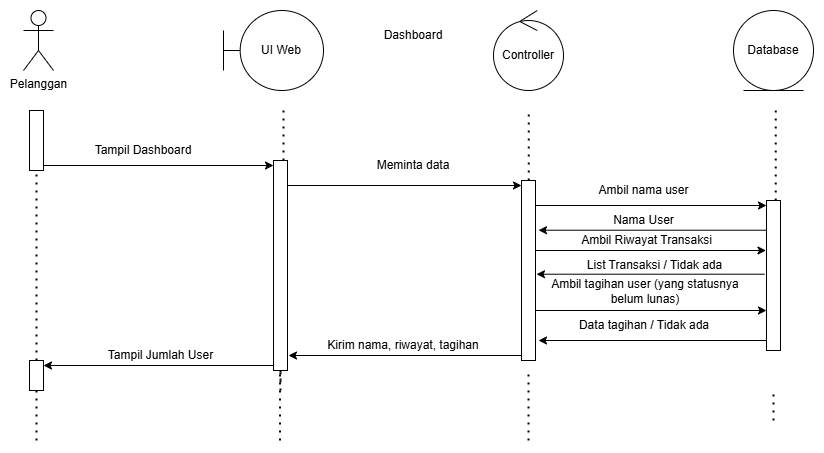

The diagram above was exported from draw.io. Its source (the exported page's mxGraphModel, read from the mxfile embedded in the PNG):
<mxGraphModel dx="2084" dy="1054" grid="1" gridSize="10" guides="1" tooltips="1" connect="1" arrows="1" fold="1" page="1" pageScale="1" pageWidth="827" pageHeight="1169" math="0" shadow="0">
  <root>
    <mxCell id="0" />
    <mxCell id="1" parent="0" />
    <mxCell id="2" parent="1" style="shape=umlBoundary;whiteSpace=wrap;html=1;" value="UI Web" vertex="1">
      <mxGeometry height="80" width="100" x="2228" y="1010" as="geometry" />
    </mxCell>
    <mxCell id="3" parent="1" style="ellipse;shape=umlControl;whiteSpace=wrap;html=1;" value="Controller" vertex="1">
      <mxGeometry height="80" width="70" x="2498" y="1010" as="geometry" />
    </mxCell>
    <mxCell id="4" parent="1" style="ellipse;shape=umlEntity;whiteSpace=wrap;html=1;" value="Database" vertex="1">
      <mxGeometry height="80" width="80" x="2738" y="1010" as="geometry" />
    </mxCell>
    <mxCell id="5" edge="1" parent="1" source="9" style="endArrow=none;dashed=1;html=1;dashPattern=1 3;strokeWidth=2;rounded=0;" value="">
      <mxGeometry height="50" relative="1" width="50" as="geometry">
        <mxPoint x="2040.75" y="1600" as="sourcePoint" />
        <mxPoint x="2045.25" y="1110" as="targetPoint" />
      </mxGeometry>
    </mxCell>
    <mxCell id="6" edge="1" parent="1" style="endArrow=none;dashed=1;html=1;dashPattern=1 3;strokeWidth=2;rounded=0;" value="">
      <mxGeometry height="50" relative="1" width="50" as="geometry">
        <mxPoint x="2533.25" y="1180" as="sourcePoint" />
        <mxPoint x="2533.25" y="1110" as="targetPoint" />
      </mxGeometry>
    </mxCell>
    <mxCell id="7" edge="1" parent="1" source="14" style="endArrow=none;dashed=1;html=1;dashPattern=1 3;strokeWidth=2;rounded=0;" value="">
      <mxGeometry height="50" relative="1" width="50" as="geometry">
        <mxPoint x="2775.75" y="1600" as="sourcePoint" />
        <mxPoint x="2780.25" y="1110" as="targetPoint" />
      </mxGeometry>
    </mxCell>
    <mxCell id="8" parent="1" style="shape=umlActor;verticalLabelPosition=bottom;verticalAlign=top;html=1;" value="Pelanggan" vertex="1">
      <mxGeometry height="60" width="30" x="2028" y="1010" as="geometry" />
    </mxCell>
    <mxCell id="9" parent="1" style="html=1;points=[[0,0,0,0,5],[0,1,0,0,-5],[1,0,0,0,5],[1,1,0,0,-5]];perimeter=orthogonalPerimeter;outlineConnect=0;targetShapes=umlLifeline;portConstraint=eastwest;newEdgeStyle={&quot;curved&quot;:0,&quot;rounded&quot;:0};" value="" vertex="1">
      <mxGeometry height="60" width="14" x="2034" y="1110" as="geometry" />
    </mxCell>
    <mxCell id="10" edge="1" parent="1" style="endArrow=none;dashed=1;html=1;dashPattern=1 3;strokeWidth=2;rounded=0;" value="">
      <mxGeometry height="50" relative="1" width="50" as="geometry">
        <mxPoint x="2288" y="1160" as="sourcePoint" />
        <mxPoint x="2288" y="1110" as="targetPoint" />
      </mxGeometry>
    </mxCell>
    <mxCell id="11" edge="1" parent="1" style="edgeStyle=orthogonalEdgeStyle;rounded=0;orthogonalLoop=1;jettySize=auto;html=1;curved=0;exitX=1;exitY=1;exitDx=0;exitDy=-5;exitPerimeter=0;entryX=0;entryY=0;entryDx=0;entryDy=5;entryPerimeter=0;" target="30">
      <mxGeometry relative="1" as="geometry">
        <mxPoint x="2292" y="1185" as="sourcePoint" />
      </mxGeometry>
    </mxCell>
    <mxCell id="12" edge="1" parent="1" style="endArrow=none;dashed=1;html=1;dashPattern=1 3;strokeWidth=2;rounded=0;" value="">
      <mxGeometry height="50" relative="1" width="50" as="geometry">
        <mxPoint x="2778" y="1420" as="sourcePoint" />
        <mxPoint x="2778" y="1390" as="targetPoint" />
      </mxGeometry>
    </mxCell>
    <mxCell id="13" edge="1" parent="1" style="edgeStyle=orthogonalEdgeStyle;rounded=0;orthogonalLoop=1;jettySize=auto;html=1;curved=0;">
      <mxGeometry relative="1" as="geometry">
        <mxPoint x="2771" y="1340" as="sourcePoint" />
        <mxPoint x="2543" y="1340" as="targetPoint" />
      </mxGeometry>
    </mxCell>
    <mxCell id="14" parent="1" style="html=1;points=[[0,0,0,0,5],[0,1,0,0,-5],[1,0,0,0,5],[1,1,0,0,-5]];perimeter=orthogonalPerimeter;outlineConnect=0;targetShapes=umlLifeline;portConstraint=eastwest;newEdgeStyle={&quot;curved&quot;:0,&quot;rounded&quot;:0};" value="" vertex="1">
      <mxGeometry height="150" width="14" x="2771" y="1200" as="geometry" />
    </mxCell>
    <mxCell id="15" parent="1" style="text;html=1;whiteSpace=wrap;strokeColor=none;fillColor=none;align=center;verticalAlign=middle;rounded=0;" value="Dashboard" vertex="1">
      <mxGeometry height="30" width="60" x="2388" y="1020" as="geometry" />
    </mxCell>
    <mxCell id="16" parent="1" style="text;html=1;whiteSpace=wrap;strokeColor=none;fillColor=none;align=center;verticalAlign=middle;rounded=0;" value="Ambil nama user" vertex="1">
      <mxGeometry height="21" width="137" x="2580" y="1179.5" as="geometry" />
    </mxCell>
    <mxCell id="17" parent="1" style="text;html=1;whiteSpace=wrap;strokeColor=none;fillColor=none;align=center;verticalAlign=middle;rounded=0;" value="Meminta data" vertex="1">
      <mxGeometry height="30" width="190" x="2323" y="1150" as="geometry" />
    </mxCell>
    <mxCell id="18" edge="1" parent="1" source="9" style="edgeStyle=orthogonalEdgeStyle;rounded=0;orthogonalLoop=1;jettySize=auto;html=1;curved=0;exitX=1;exitY=1;exitDx=0;exitDy=-5;exitPerimeter=0;">
      <mxGeometry relative="1" as="geometry">
        <mxPoint x="2278" y="1165" as="targetPoint" />
      </mxGeometry>
    </mxCell>
    <mxCell id="19" edge="1" parent="1" source="20" style="endArrow=none;dashed=1;html=1;dashPattern=1 3;strokeWidth=2;rounded=0;" target="9" value="">
      <mxGeometry height="50" relative="1" width="50" as="geometry">
        <mxPoint x="2040.75" y="1600" as="sourcePoint" />
        <mxPoint x="2045.25" y="1110" as="targetPoint" />
      </mxGeometry>
    </mxCell>
    <mxCell id="20" parent="1" style="html=1;points=[[0,0,0,0,5],[0,1,0,0,-5],[1,0,0,0,5],[1,1,0,0,-5]];perimeter=orthogonalPerimeter;outlineConnect=0;targetShapes=umlLifeline;portConstraint=eastwest;newEdgeStyle={&quot;curved&quot;:0,&quot;rounded&quot;:0};" value="" vertex="1">
      <mxGeometry height="30" width="14" x="2034" y="1360" as="geometry" />
    </mxCell>
    <mxCell id="21" edge="1" parent="1" style="edgeStyle=orthogonalEdgeStyle;rounded=0;orthogonalLoop=1;jettySize=auto;html=1;curved=0;exitX=0;exitY=1;exitDx=0;exitDy=-5;exitPerimeter=0;entryX=1;entryY=0;entryDx=0;entryDy=5;entryPerimeter=0;" target="20">
      <mxGeometry relative="1" as="geometry">
        <mxPoint x="2278" y="1365" as="sourcePoint" />
        <mxPoint x="2058" y="1365" as="targetPoint" />
      </mxGeometry>
    </mxCell>
    <mxCell id="22" edge="1" parent="1" style="endArrow=none;dashed=1;html=1;dashPattern=1 3;strokeWidth=2;rounded=0;" value="">
      <mxGeometry height="50" relative="1" width="50" as="geometry">
        <mxPoint x="2285" y="1380" as="sourcePoint" />
        <mxPoint x="2285" y="1370" as="targetPoint" />
      </mxGeometry>
    </mxCell>
    <mxCell id="23" parent="1" style="text;html=1;whiteSpace=wrap;strokeColor=none;fillColor=none;align=center;verticalAlign=middle;rounded=0;" value="Tampil Jumlah User" vertex="1">
      <mxGeometry height="30" width="155" x="2088" y="1340" as="geometry" />
    </mxCell>
    <mxCell id="24" edge="1" parent="1" style="endArrow=none;dashed=1;html=1;dashPattern=1 3;strokeWidth=2;rounded=0;" value="">
      <mxGeometry height="50" relative="1" width="50" as="geometry">
        <mxPoint x="2284.5" y="1440" as="sourcePoint" />
        <mxPoint x="2284.5" y="1370" as="targetPoint" />
      </mxGeometry>
    </mxCell>
    <mxCell id="25" edge="1" parent="1" style="endArrow=none;dashed=1;html=1;dashPattern=1 3;strokeWidth=2;rounded=0;" target="20" value="">
      <mxGeometry height="50" relative="1" width="50" as="geometry">
        <mxPoint x="2041" y="1440" as="sourcePoint" />
        <mxPoint x="2041" y="1260" as="targetPoint" />
      </mxGeometry>
    </mxCell>
    <mxCell id="26" edge="1" parent="1" style="endArrow=none;dashed=1;html=1;dashPattern=1 3;strokeWidth=2;rounded=0;" value="">
      <mxGeometry height="50" relative="1" width="50" as="geometry">
        <mxPoint x="2285" y="1340" as="sourcePoint" />
        <mxPoint x="2285" y="1390" as="targetPoint" />
      </mxGeometry>
    </mxCell>
    <mxCell id="27" edge="1" parent="1" source="28" style="endArrow=none;dashed=1;html=1;dashPattern=1 3;strokeWidth=2;rounded=0;" value="">
      <mxGeometry height="50" relative="1" width="50" as="geometry">
        <mxPoint x="2285" y="1250" as="sourcePoint" />
        <mxPoint x="2285" y="1190" as="targetPoint" />
      </mxGeometry>
    </mxCell>
    <mxCell id="28" parent="1" style="html=1;points=[[0,0,0,0,5],[0,1,0,0,-5],[1,0,0,0,5],[1,1,0,0,-5]];perimeter=orthogonalPerimeter;outlineConnect=0;targetShapes=umlLifeline;portConstraint=eastwest;newEdgeStyle={&quot;curved&quot;:0,&quot;rounded&quot;:0};" value="" vertex="1">
      <mxGeometry height="210" width="14" x="2278" y="1160" as="geometry" />
    </mxCell>
    <mxCell id="29" parent="1" style="text;html=1;whiteSpace=wrap;strokeColor=none;fillColor=none;align=center;verticalAlign=middle;rounded=0;" value="Tampil Dashboard" vertex="1">
      <mxGeometry height="30" width="110" x="2093" y="1135" as="geometry" />
    </mxCell>
    <mxCell id="30" parent="1" style="html=1;points=[[0,0,0,0,5],[0,1,0,0,-5],[1,0,0,0,5],[1,1,0,0,-5]];perimeter=orthogonalPerimeter;outlineConnect=0;targetShapes=umlLifeline;portConstraint=eastwest;newEdgeStyle={&quot;curved&quot;:0,&quot;rounded&quot;:0};" value="" vertex="1">
      <mxGeometry height="180" width="14" x="2526" y="1180" as="geometry" />
    </mxCell>
    <mxCell id="31" edge="1" parent="1" style="edgeStyle=orthogonalEdgeStyle;rounded=0;orthogonalLoop=1;jettySize=auto;html=1;curved=0;entryX=0;entryY=0;entryDx=0;entryDy=5;entryPerimeter=0;" target="14">
      <mxGeometry relative="1" as="geometry">
        <mxPoint x="2540" y="1205" as="sourcePoint" />
        <mxPoint x="2761" y="1205" as="targetPoint" />
      </mxGeometry>
    </mxCell>
    <mxCell id="32" edge="1" parent="1" style="endArrow=none;dashed=1;html=1;dashPattern=1 3;strokeWidth=2;rounded=0;" value="">
      <mxGeometry height="50" relative="1" width="50" as="geometry">
        <mxPoint x="2533" y="1440" as="sourcePoint" />
        <mxPoint x="2533" y="1370" as="targetPoint" />
      </mxGeometry>
    </mxCell>
    <mxCell id="33" edge="1" parent="1" style="edgeStyle=orthogonalEdgeStyle;rounded=0;orthogonalLoop=1;jettySize=auto;html=1;curved=0;">
      <mxGeometry relative="1" as="geometry">
        <mxPoint x="2526" y="1355" as="sourcePoint" />
        <mxPoint x="2293" y="1355" as="targetPoint" />
      </mxGeometry>
    </mxCell>
    <mxCell id="34" parent="1" style="text;html=1;whiteSpace=wrap;strokeColor=none;fillColor=none;align=center;verticalAlign=middle;rounded=0;" value="Data tagihan / Tidak ada" vertex="1">
      <mxGeometry height="30" width="190" x="2554" y="1310" as="geometry" />
    </mxCell>
    <mxCell id="35" parent="1" style="text;html=1;whiteSpace=wrap;strokeColor=none;fillColor=none;align=center;verticalAlign=middle;rounded=0;" value="Kirim nama, riwayat, tagihan" vertex="1">
      <mxGeometry height="30" width="190" x="2313" y="1330" as="geometry" />
    </mxCell>
    <mxCell id="36" edge="1" parent="1" style="edgeStyle=orthogonalEdgeStyle;rounded=0;orthogonalLoop=1;jettySize=auto;html=1;curved=0;entryX=0;entryY=0;entryDx=0;entryDy=5;entryPerimeter=0;">
      <mxGeometry relative="1" as="geometry">
        <mxPoint x="2539.5" y="1250" as="sourcePoint" />
        <mxPoint x="2770.5" y="1250" as="targetPoint" />
      </mxGeometry>
    </mxCell>
    <mxCell id="37" edge="1" parent="1" style="edgeStyle=orthogonalEdgeStyle;rounded=0;orthogonalLoop=1;jettySize=auto;html=1;curved=0;entryX=0;entryY=0;entryDx=0;entryDy=5;entryPerimeter=0;">
      <mxGeometry relative="1" as="geometry">
        <mxPoint x="2540" y="1310" as="sourcePoint" />
        <mxPoint x="2771" y="1310" as="targetPoint" />
      </mxGeometry>
    </mxCell>
    <mxCell id="38" edge="1" parent="1" style="edgeStyle=orthogonalEdgeStyle;rounded=0;orthogonalLoop=1;jettySize=auto;html=1;curved=0;">
      <mxGeometry relative="1" as="geometry">
        <mxPoint x="2769" y="1273.71" as="sourcePoint" />
        <mxPoint x="2541" y="1273.71" as="targetPoint" />
      </mxGeometry>
    </mxCell>
    <mxCell id="39" edge="1" parent="1" style="edgeStyle=orthogonalEdgeStyle;rounded=0;orthogonalLoop=1;jettySize=auto;html=1;curved=0;">
      <mxGeometry relative="1" as="geometry">
        <mxPoint x="2771" y="1229.71" as="sourcePoint" />
        <mxPoint x="2543" y="1229.71" as="targetPoint" />
      </mxGeometry>
    </mxCell>
    <mxCell id="40" parent="1" style="text;html=1;whiteSpace=wrap;strokeColor=none;fillColor=none;align=center;verticalAlign=middle;rounded=0;" value="Nama User" vertex="1">
      <mxGeometry height="21" width="137" x="2580" y="1209" as="geometry" />
    </mxCell>
    <mxCell id="41" parent="1" style="text;html=1;whiteSpace=wrap;strokeColor=none;fillColor=none;align=center;verticalAlign=middle;rounded=0;" value="Ambil Riwayat Transaksi" vertex="1">
      <mxGeometry height="21" width="137" x="2583" y="1229" as="geometry" />
    </mxCell>
    <mxCell id="42" parent="1" style="text;html=1;whiteSpace=wrap;strokeColor=none;fillColor=none;align=center;verticalAlign=middle;rounded=0;" value="List Transaksi / Tidak ada" vertex="1">
      <mxGeometry height="21" width="157" x="2581" y="1254.5" as="geometry" />
    </mxCell>
    <mxCell id="43" parent="1" style="text;html=1;whiteSpace=wrap;strokeColor=none;fillColor=none;align=center;verticalAlign=middle;rounded=0;" value="Ambil tagihan user (yang statusnya belum lunas)" vertex="1">
      <mxGeometry height="21" width="220" x="2540" y="1280" as="geometry" />
    </mxCell>
  </root>
</mxGraphModel>